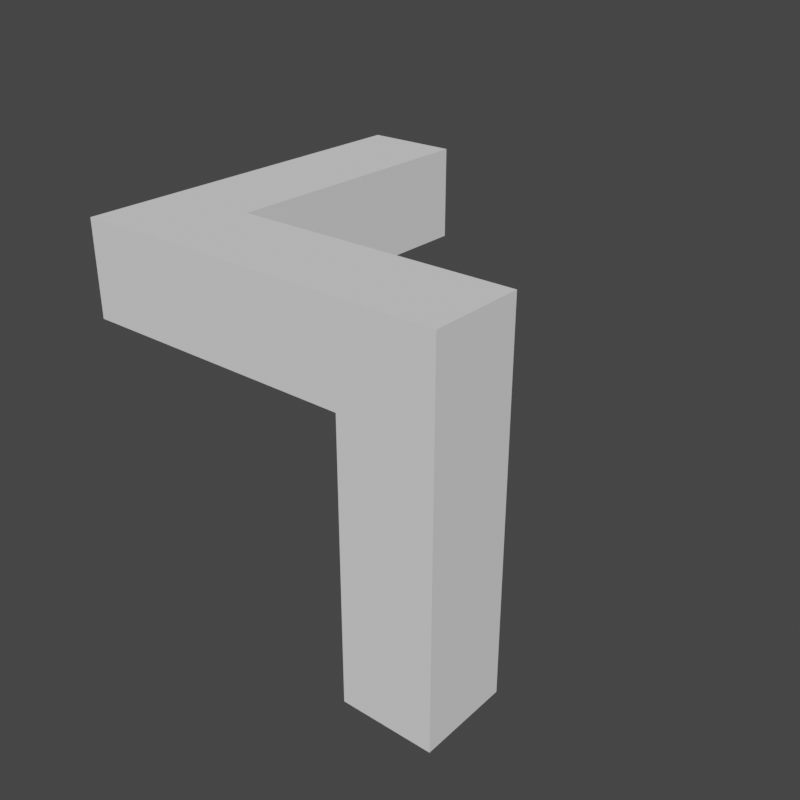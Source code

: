 # Source: rand3d.blend  (saved by Blender 2.93.20; exported with 4.5.12 LTS)
import bpy
from mathutils import Matrix  # noqa: F401  (used for matrix-valued properties, if any)

bpy.ops.wm.read_factory_settings(use_empty=True)
scene = bpy.context.scene
scene.name = 'Scene'

# ---- collections
col_collection = bpy.data.collections.new('Collection'); scene.collection.children.link(col_collection)

# ---- world
world_world = bpy.data.worlds.new('World'); scene.world = world_world
world_world.use_nodes = True; world_world.node_tree.nodes.clear()
_N = world_world.node_tree.nodes; _L = world_world.node_tree.links
n0 = _N.new('ShaderNodeOutputWorld'); n0.name = 'World Output'; n0.location = (300, 300)
n1 = _N.new('ShaderNodeBackground'); n1.name = 'Background'; n1.location = (10, 300)
n1.inputs[0].default_value = (0.05088, 0.05088, 0.05088, 1.0)
_L.new(n1.outputs[0], n0.inputs[0])
n0.is_active_output = True
world_world.color = (0.05088, 0.05088, 0.05088)
world_world.use_sun_shadow = False
world_world.sun_shadow_jitter_overblur = 0.0

# ---- cameras
cam_camera_1298 = bpy.data.cameras.new('Camera.1298')

# ---- meshes
me_cube_12264 = bpy.data.meshes.new('Cube.12264')
me_cube_12264.from_pydata([(-0.5, -0.5, -0.5), (-0.5, -0.5, 0.5), (-0.5, 0.5, -0.5), (-0.5, 0.5, 0.5), (0.5, -0.5, -0.5), (0.5, -0.5, 0.5), (0.5, 0.5, -0.5), (0.5, 0.5, 0.5)], [], [(0, 1, 3, 2), (2, 3, 7, 6), (6, 7, 5, 4), (4, 5, 1, 0), (2, 6, 4, 0), (7, 3, 1, 5)])
_uv = me_cube_12264.uv_layers.new(name='UVMap')
_uv.uv.foreach_set('vector', [0.375, 0.0, 0.625, 0.0, 0.625, 0.25, 0.375, 0.25, 0.375, 0.25, 0.625, 0.25, 0.625, 0.5, 0.375, 0.5, 0.375, 0.5, 0.625, 0.5, 0.625, 0.75, 0.375, 0.75, 0.375, 0.75, 0.625, 0.75, 0.625, 1.0, 0.375, 1.0, 0.125, 0.5, 0.375, 0.5, 0.375, 0.75, 0.125, 0.75, 0.625, 0.5, 0.875, 0.5, 0.875, 0.75, 0.625, 0.75])
me_cube_12264.use_remesh_fix_poles = True
me_cube_12264.use_remesh_preserve_attributes = False
me_cube_12264.update()
me_cube_12265 = bpy.data.meshes.new('Cube.12265')
me_cube_12265.from_pydata([(-0.5, -0.5, -0.5), (-0.5, -0.5, 0.5), (-0.5, 0.5, -0.5), (-0.5, 0.5, 0.5), (0.5, -0.5, -0.5), (0.5, -0.5, 0.5), (0.5, 0.5, -0.5), (0.5, 0.5, 0.5)], [], [(0, 1, 3, 2), (2, 3, 7, 6), (6, 7, 5, 4), (4, 5, 1, 0), (2, 6, 4, 0), (7, 3, 1, 5)])
_uv = me_cube_12265.uv_layers.new(name='UVMap')
_uv.uv.foreach_set('vector', [0.375, 0.0, 0.625, 0.0, 0.625, 0.25, 0.375, 0.25, 0.375, 0.25, 0.625, 0.25, 0.625, 0.5, 0.375, 0.5, 0.375, 0.5, 0.625, 0.5, 0.625, 0.75, 0.375, 0.75, 0.375, 0.75, 0.625, 0.75, 0.625, 1.0, 0.375, 1.0, 0.125, 0.5, 0.375, 0.5, 0.375, 0.75, 0.125, 0.75, 0.625, 0.5, 0.875, 0.5, 0.875, 0.75, 0.625, 0.75])
me_cube_12265.use_remesh_fix_poles = True
me_cube_12265.use_remesh_preserve_attributes = False
me_cube_12265.update()
me_cube_12266 = bpy.data.meshes.new('Cube.12266')
me_cube_12266.from_pydata([(-0.5, -0.5, -0.5), (-0.5, -0.5, 0.5), (-0.5, 0.5, -0.5), (-0.5, 0.5, 0.5), (0.5, -0.5, -0.5), (0.5, -0.5, 0.5), (0.5, 0.5, -0.5), (0.5, 0.5, 0.5)], [], [(0, 1, 3, 2), (2, 3, 7, 6), (6, 7, 5, 4), (4, 5, 1, 0), (2, 6, 4, 0), (7, 3, 1, 5)])
_uv = me_cube_12266.uv_layers.new(name='UVMap')
_uv.uv.foreach_set('vector', [0.375, 0.0, 0.625, 0.0, 0.625, 0.25, 0.375, 0.25, 0.375, 0.25, 0.625, 0.25, 0.625, 0.5, 0.375, 0.5, 0.375, 0.5, 0.625, 0.5, 0.625, 0.75, 0.375, 0.75, 0.375, 0.75, 0.625, 0.75, 0.625, 1.0, 0.375, 1.0, 0.125, 0.5, 0.375, 0.5, 0.375, 0.75, 0.125, 0.75, 0.625, 0.5, 0.875, 0.5, 0.875, 0.75, 0.625, 0.75])
me_cube_12266.use_remesh_fix_poles = True
me_cube_12266.use_remesh_preserve_attributes = False
me_cube_12266.update()
me_cube_12267 = bpy.data.meshes.new('Cube.12267')
me_cube_12267.from_pydata([(-0.5, -0.5, -0.5), (-0.5, -0.5, 0.5), (-0.5, 0.5, -0.5), (-0.5, 0.5, 0.5), (0.5, -0.5, -0.5), (0.5, -0.5, 0.5), (0.5, 0.5, -0.5), (0.5, 0.5, 0.5)], [], [(0, 1, 3, 2), (2, 3, 7, 6), (6, 7, 5, 4), (4, 5, 1, 0), (2, 6, 4, 0), (7, 3, 1, 5)])
_uv = me_cube_12267.uv_layers.new(name='UVMap')
_uv.uv.foreach_set('vector', [0.375, 0.0, 0.625, 0.0, 0.625, 0.25, 0.375, 0.25, 0.375, 0.25, 0.625, 0.25, 0.625, 0.5, 0.375, 0.5, 0.375, 0.5, 0.625, 0.5, 0.625, 0.75, 0.375, 0.75, 0.375, 0.75, 0.625, 0.75, 0.625, 1.0, 0.375, 1.0, 0.125, 0.5, 0.375, 0.5, 0.375, 0.75, 0.125, 0.75, 0.625, 0.5, 0.875, 0.5, 0.875, 0.75, 0.625, 0.75])
me_cube_12267.use_remesh_fix_poles = True
me_cube_12267.use_remesh_preserve_attributes = False
me_cube_12267.update()
me_cube_12268 = bpy.data.meshes.new('Cube.12268')
me_cube_12268.from_pydata([(-0.5, -0.5, -0.5), (-0.5, -0.5, 0.5), (-0.5, 0.5, -0.5), (-0.5, 0.5, 0.5), (0.5, -0.5, -0.5), (0.5, -0.5, 0.5), (0.5, 0.5, -0.5), (0.5, 0.5, 0.5)], [], [(0, 1, 3, 2), (2, 3, 7, 6), (6, 7, 5, 4), (4, 5, 1, 0), (2, 6, 4, 0), (7, 3, 1, 5)])
_uv = me_cube_12268.uv_layers.new(name='UVMap')
_uv.uv.foreach_set('vector', [0.375, 0.0, 0.625, 0.0, 0.625, 0.25, 0.375, 0.25, 0.375, 0.25, 0.625, 0.25, 0.625, 0.5, 0.375, 0.5, 0.375, 0.5, 0.625, 0.5, 0.625, 0.75, 0.375, 0.75, 0.375, 0.75, 0.625, 0.75, 0.625, 1.0, 0.375, 1.0, 0.125, 0.5, 0.375, 0.5, 0.375, 0.75, 0.125, 0.75, 0.625, 0.5, 0.875, 0.5, 0.875, 0.75, 0.625, 0.75])
me_cube_12268.use_remesh_fix_poles = True
me_cube_12268.use_remesh_preserve_attributes = False
me_cube_12268.update()
me_cube_12269 = bpy.data.meshes.new('Cube.12269')
me_cube_12269.from_pydata([(-0.5, -0.5, -0.5), (-0.5, -0.5, 0.5), (-0.5, 0.5, -0.5), (-0.5, 0.5, 0.5), (0.5, -0.5, -0.5), (0.5, -0.5, 0.5), (0.5, 0.5, -0.5), (0.5, 0.5, 0.5)], [], [(0, 1, 3, 2), (2, 3, 7, 6), (6, 7, 5, 4), (4, 5, 1, 0), (2, 6, 4, 0), (7, 3, 1, 5)])
_uv = me_cube_12269.uv_layers.new(name='UVMap')
_uv.uv.foreach_set('vector', [0.375, 0.0, 0.625, 0.0, 0.625, 0.25, 0.375, 0.25, 0.375, 0.25, 0.625, 0.25, 0.625, 0.5, 0.375, 0.5, 0.375, 0.5, 0.625, 0.5, 0.625, 0.75, 0.375, 0.75, 0.375, 0.75, 0.625, 0.75, 0.625, 1.0, 0.375, 1.0, 0.125, 0.5, 0.375, 0.5, 0.375, 0.75, 0.125, 0.75, 0.625, 0.5, 0.875, 0.5, 0.875, 0.75, 0.625, 0.75])
me_cube_12269.use_remesh_fix_poles = True
me_cube_12269.use_remesh_preserve_attributes = False
me_cube_12269.update()
me_cube_12270 = bpy.data.meshes.new('Cube.12270')
me_cube_12270.from_pydata([(-0.5, -0.5, -0.5), (-0.5, -0.5, 0.5), (-0.5, 0.5, -0.5), (-0.5, 0.5, 0.5), (0.5, -0.5, -0.5), (0.5, -0.5, 0.5), (0.5, 0.5, -0.5), (0.5, 0.5, 0.5)], [], [(0, 1, 3, 2), (2, 3, 7, 6), (6, 7, 5, 4), (4, 5, 1, 0), (2, 6, 4, 0), (7, 3, 1, 5)])
_uv = me_cube_12270.uv_layers.new(name='UVMap')
_uv.uv.foreach_set('vector', [0.375, 0.0, 0.625, 0.0, 0.625, 0.25, 0.375, 0.25, 0.375, 0.25, 0.625, 0.25, 0.625, 0.5, 0.375, 0.5, 0.375, 0.5, 0.625, 0.5, 0.625, 0.75, 0.375, 0.75, 0.375, 0.75, 0.625, 0.75, 0.625, 1.0, 0.375, 1.0, 0.125, 0.5, 0.375, 0.5, 0.375, 0.75, 0.125, 0.75, 0.625, 0.5, 0.875, 0.5, 0.875, 0.75, 0.625, 0.75])
me_cube_12270.use_remesh_fix_poles = True
me_cube_12270.use_remesh_preserve_attributes = False
me_cube_12270.update()
me_cube_12271 = bpy.data.meshes.new('Cube.12271')
me_cube_12271.from_pydata([(-0.5, -0.5, -0.5), (-0.5, -0.5, 0.5), (-0.5, 0.5, -0.5), (-0.5, 0.5, 0.5), (0.5, -0.5, -0.5), (0.5, -0.5, 0.5), (0.5, 0.5, -0.5), (0.5, 0.5, 0.5)], [], [(0, 1, 3, 2), (2, 3, 7, 6), (6, 7, 5, 4), (4, 5, 1, 0), (2, 6, 4, 0), (7, 3, 1, 5)])
_uv = me_cube_12271.uv_layers.new(name='UVMap')
_uv.uv.foreach_set('vector', [0.375, 0.0, 0.625, 0.0, 0.625, 0.25, 0.375, 0.25, 0.375, 0.25, 0.625, 0.25, 0.625, 0.5, 0.375, 0.5, 0.375, 0.5, 0.625, 0.5, 0.625, 0.75, 0.375, 0.75, 0.375, 0.75, 0.625, 0.75, 0.625, 1.0, 0.375, 1.0, 0.125, 0.5, 0.375, 0.5, 0.375, 0.75, 0.125, 0.75, 0.625, 0.5, 0.875, 0.5, 0.875, 0.75, 0.625, 0.75])
me_cube_12271.use_remesh_fix_poles = True
me_cube_12271.use_remesh_preserve_attributes = False
me_cube_12271.update()
me_cube_12272 = bpy.data.meshes.new('Cube.12272')
me_cube_12272.from_pydata([(-0.5, -0.5, -0.5), (-0.5, -0.5, 0.5), (-0.5, 0.5, -0.5), (-0.5, 0.5, 0.5), (0.5, -0.5, -0.5), (0.5, -0.5, 0.5), (0.5, 0.5, -0.5), (0.5, 0.5, 0.5)], [], [(0, 1, 3, 2), (2, 3, 7, 6), (6, 7, 5, 4), (4, 5, 1, 0), (2, 6, 4, 0), (7, 3, 1, 5)])
_uv = me_cube_12272.uv_layers.new(name='UVMap')
_uv.uv.foreach_set('vector', [0.375, 0.0, 0.625, 0.0, 0.625, 0.25, 0.375, 0.25, 0.375, 0.25, 0.625, 0.25, 0.625, 0.5, 0.375, 0.5, 0.375, 0.5, 0.625, 0.5, 0.625, 0.75, 0.375, 0.75, 0.375, 0.75, 0.625, 0.75, 0.625, 1.0, 0.375, 1.0, 0.125, 0.5, 0.375, 0.5, 0.375, 0.75, 0.125, 0.75, 0.625, 0.5, 0.875, 0.5, 0.875, 0.75, 0.625, 0.75])
me_cube_12272.use_remesh_fix_poles = True
me_cube_12272.use_remesh_preserve_attributes = False
me_cube_12272.update()
me_cube_12273 = bpy.data.meshes.new('Cube.12273')
me_cube_12273.from_pydata([(-0.5, -0.5, -0.5), (-0.5, -0.5, 0.5), (-0.5, 0.5, -0.5), (-0.5, 0.5, 0.5), (0.5, -0.5, -0.5), (0.5, -0.5, 0.5), (0.5, 0.5, -0.5), (0.5, 0.5, 0.5)], [], [(0, 1, 3, 2), (2, 3, 7, 6), (6, 7, 5, 4), (4, 5, 1, 0), (2, 6, 4, 0), (7, 3, 1, 5)])
_uv = me_cube_12273.uv_layers.new(name='UVMap')
_uv.uv.foreach_set('vector', [0.375, 0.0, 0.625, 0.0, 0.625, 0.25, 0.375, 0.25, 0.375, 0.25, 0.625, 0.25, 0.625, 0.5, 0.375, 0.5, 0.375, 0.5, 0.625, 0.5, 0.625, 0.75, 0.375, 0.75, 0.375, 0.75, 0.625, 0.75, 0.625, 1.0, 0.375, 1.0, 0.125, 0.5, 0.375, 0.5, 0.375, 0.75, 0.125, 0.75, 0.625, 0.5, 0.875, 0.5, 0.875, 0.75, 0.625, 0.75])
me_cube_12273.use_remesh_fix_poles = True
me_cube_12273.use_remesh_preserve_attributes = False
me_cube_12273.update()

# ---- objects
ob_camera = bpy.data.objects.new('Camera', cam_camera_1298)
ob_cube = bpy.data.objects.new('Cube', me_cube_12264)
ob_cube_001 = bpy.data.objects.new('Cube.001', me_cube_12265)
ob_cube_002 = bpy.data.objects.new('Cube.002', me_cube_12266)
ob_cube_003 = bpy.data.objects.new('Cube.003', me_cube_12267)
ob_cube_004 = bpy.data.objects.new('Cube.004', me_cube_12268)
ob_cube_005 = bpy.data.objects.new('Cube.005', me_cube_12269)
ob_cube_006 = bpy.data.objects.new('Cube.006', me_cube_12270)
ob_cube_007 = bpy.data.objects.new('Cube.007', me_cube_12271)
ob_cube_008 = bpy.data.objects.new('Cube.008', me_cube_12272)
ob_cube_009 = bpy.data.objects.new('Cube.009', me_cube_12273)

# ---- transforms, parenting, visibility, modifiers, constraints
ob_camera.location = (25.0, 0.0, 8.0)
ob_camera.rotation_euler = (1.309, 0.0, -4.712)
ob_cube.location = (0.0, 0.0, 0.0)
ob_cube_001.location = (0.0, 0.0, 1.0)
ob_cube_002.location = (0.0, 0.0, 2.0)
ob_cube_003.location = (0.0, 0.0, 3.0)
ob_cube_004.location = (-1.0, 0.0, 3.0)
ob_cube_005.location = (-2.0, 0.0, 3.0)
ob_cube_006.location = (-3.0, 0.0, 3.0)
ob_cube_007.location = (-3.0, 1.0, 3.0)
ob_cube_008.location = (-3.0, 2.0, 3.0)
ob_cube_009.location = (-3.0, 3.0, 3.0)

# ---- collection membership
col_collection.objects.link(ob_camera)
col_collection.objects.link(ob_cube)
col_collection.objects.link(ob_cube_001)
col_collection.objects.link(ob_cube_002)
col_collection.objects.link(ob_cube_003)
col_collection.objects.link(ob_cube_004)
col_collection.objects.link(ob_cube_005)
col_collection.objects.link(ob_cube_006)
col_collection.objects.link(ob_cube_007)
col_collection.objects.link(ob_cube_008)
col_collection.objects.link(ob_cube_009)

# ---- scene / render settings (as saved in the file)
scene.frame_start = 1; scene.frame_end = 250; scene.frame_set(233)
scene.render.engine = 'BLENDER_EEVEE_NEXT'
scene.render.resolution_x = 1080
scene.cycles.use_denoising = False
scene.cycles.samples = 128
scene.cycles.sampling_pattern = 'TABULATED_SOBOL'
scene.cycles.use_adaptive_sampling = False
scene.cycles.use_light_tree = False
scene.view_settings.view_transform = 'Filmic'
bpy.context.view_layer.update()

# ---- added for rendering (the .blend has no active camera and no usable light): camera, sun
cam_auto = bpy.data.cameras.new('AutoCamera')
cam_auto.lens = 50.0
cam_auto.sensor_width = 36.0
cam_auto.clip_end = 1000.0
ob_auto_camera = bpy.data.objects.new('AutoCamera', cam_auto)
scene.collection.objects.link(ob_auto_camera)
ob_auto_camera.location = (4.91014, -6.19217, 6.62812)
ob_auto_camera.rotation_euler = (1.09748, -7.21219e-08, 0.694738)
scene.camera = ob_auto_camera
light_auto_sun = bpy.data.lights.new('AutoSun', 'SUN')
light_auto_sun.energy = 3.0
light_auto_sun.angle = 0.0523599
ob_auto_sun = bpy.data.objects.new('AutoSun', light_auto_sun)
scene.collection.objects.link(ob_auto_sun)
ob_auto_sun.rotation_euler = (0.872665, 0.174533, 0.523599)
bpy.context.view_layer.update()
